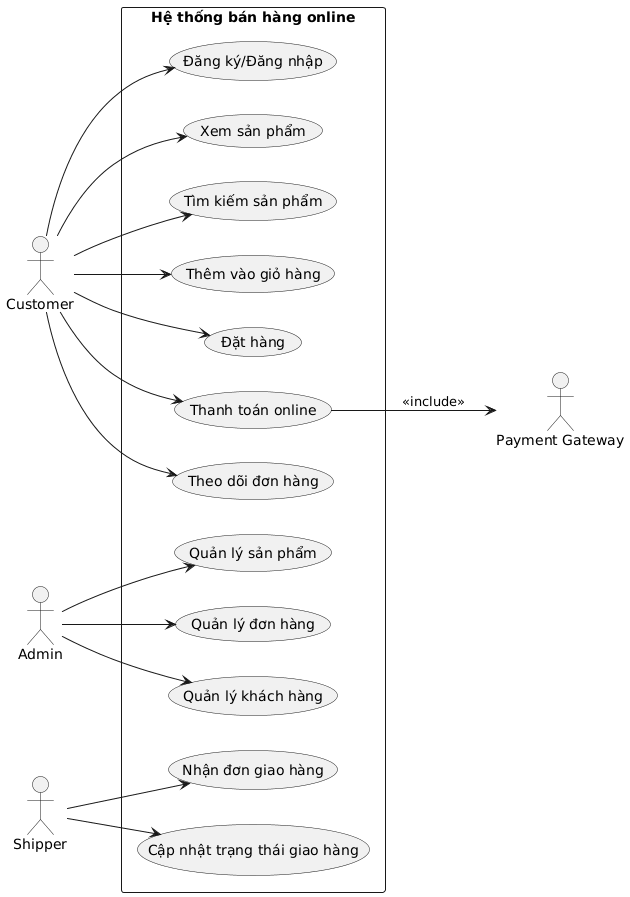

The diagram above was rendered by PlantUML. Its source (embedded in the PNG):
@startuml
left to right direction
actor Customer as C
actor Admin as A
actor Shipper as S
actor "Payment Gateway" as P

rectangle "Hệ thống bán hàng online" {
  (Đăng ký/Đăng nhập) as UC1
  (Xem sản phẩm) as UC2
  (Tìm kiếm sản phẩm) as UC3
  (Thêm vào giỏ hàng) as UC4
  (Đặt hàng) as UC5
  (Thanh toán online) as UC6
  (Theo dõi đơn hàng) as UC7
  
  (Quản lý sản phẩm) as UC8
  (Quản lý đơn hàng) as UC9
  (Quản lý khách hàng) as UC10
  
  (Nhận đơn giao hàng) as UC11
  (Cập nhật trạng thái giao hàng) as UC12
}

C --> UC1
C --> UC2
C --> UC3
C --> UC4
C --> UC5
C --> UC6
C --> UC7

A --> UC8
A --> UC9
A --> UC10

S --> UC11
S --> UC12

UC6 --> P : <<include>>
@enduml